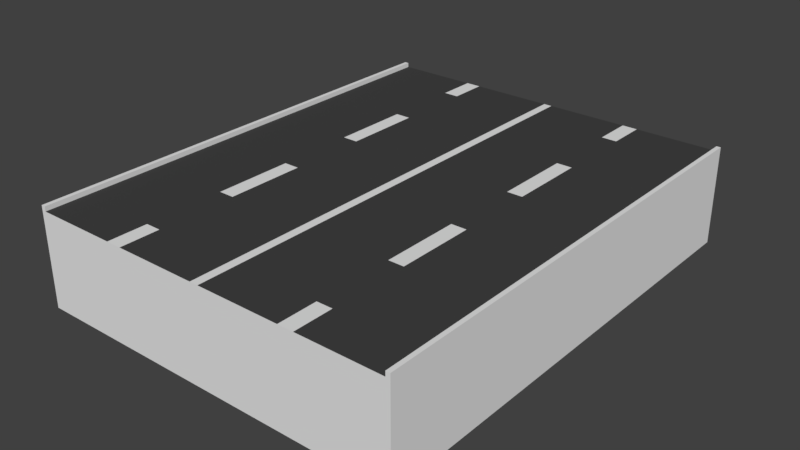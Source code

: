 # Source: StradaUCUCDS.blend  (saved by Blender 2.79.0; exported with 4.5.12 LTS)
import bpy
from mathutils import Matrix  # noqa: F401  (used for matrix-valued properties, if any)

bpy.ops.wm.read_factory_settings(use_empty=True)
scene = bpy.context.scene
scene.name = 'Scene'

# ---- collections
col_collection_1 = bpy.data.collections.new('Collection 1'); scene.collection.children.link(col_collection_1)

# ---- materials (node trees are filled in below, after node groups)
mat_strisce_001 = bpy.data.materials.new('Strisce.001')
mat_strisce_001.alpha_threshold = 0.0
mat_strisce_001.roughness = 0.5
mat_asfalto = bpy.data.materials.new('Asfalto')
mat_asfalto.alpha_threshold = 0.0
mat_asfalto.roughness = 0.5

# ---- material node trees
mat_strisce_001.use_nodes = True; mat_strisce_001.node_tree.nodes.clear()
_N = mat_strisce_001.node_tree.nodes; _L = mat_strisce_001.node_tree.links
n0 = _N.new('ShaderNodeOutputMaterial'); n0.name = 'Material Output'; n0.location = (300, 300)
n1 = _N.new('ShaderNodeBsdfDiffuse'); n1.name = 'Diffuse BSDF'; n1.location = (10, 300)
_L.new(n1.outputs[0], n0.inputs[0])
n0.is_active_output = True
mat_asfalto.use_nodes = True; mat_asfalto.node_tree.nodes.clear()
_N = mat_asfalto.node_tree.nodes; _L = mat_asfalto.node_tree.links
n0 = _N.new('ShaderNodeOutputMaterial'); n0.name = 'Material Output'; n0.location = (300, 300)
n1 = _N.new('ShaderNodeBsdfDiffuse'); n1.name = 'Diffuse BSDF'; n1.location = (10, 300)
n1.inputs[0].default_value = (0.05497, 0.05497, 0.05497, 1.0)
_L.new(n1.outputs[0], n0.inputs[0])
n0.is_active_output = True

# ---- world
world_world = bpy.data.worlds.new('World'); scene.world = world_world
world_world.color = (0.05088, 0.05088, 0.05088)
world_world.use_sun_shadow = False
world_world.sun_shadow_jitter_overblur = 0.0
world_world.cycles.sampling_method = 'MANUAL'

# ---- meshes
me_cube_002 = bpy.data.meshes.new('Cube.002')
me_cube_002.from_pydata([(-0.391, -0.1, -0.5), (-0.00899, -0.1, -0.5), (-0.4, -0.1, 0.5), (-0.4, 0.1, 0.5), (-0.391, 0.1, 0.5), (-0.00899, 0.1, 0.5), (-0.4, -0.1, -0.5), (-0.4, 0.1, -0.5), (-0.391, -0.1, 0.5), (-0.00899, -0.1, 0.5), (-0.391, 0.1, -0.5), (-0.00899, 0.1, -0.5), (-0.2163, 0.1, -0.5), (-0.1837, 0.1, -0.5), (-0.2163, -0.1, 0.5), (-0.1837, -0.1, 0.5), (-0.1837, -0.1, -0.5), (-0.2163, -0.1, -0.5), (-0.1837, 0.1, 0.5), (-0.2163, 0.1, 0.5), (-0.4, -0.1, -0.4167), (-0.4, -0.1, -0.3333), (-0.4, -0.1, -0.25), (-0.4, -0.1, -0.1667), (-0.4, -0.1, -0.08333), (-0.4, -0.1, 4.162e-08), (-0.4, -0.1, 0.08333), (-0.4, -0.1, 0.1667), (-0.4, -0.1, 0.25), (-0.4, -0.1, 0.3333), (-0.4, -0.1, 0.4167), (-0.4, 0.1, 0.4167), (-0.4, 0.1, 0.3333), (-0.4, 0.1, 0.25), (-0.4, 0.1, 0.1667), (-0.4, 0.1, 0.08333), (-0.4, 0.1, -4.162e-08), (-0.4, 0.1, -0.08333), (-0.4, 0.1, -0.1667), (-0.4, 0.1, -0.25), (-0.4, 0.1, -0.3333), (-0.4, 0.1, -0.4167), (-0.391, -0.1, -0.4167), (-0.391, -0.1, -0.3333), (-0.391, -0.1, -0.25), (-0.391, -0.1, -0.1667), (-0.391, -0.1, -0.08333), (-0.391, -0.1, 4.162e-08), (-0.391, -0.1, 0.08333), (-0.391, -0.1, 0.1667), (-0.391, -0.1, 0.25), (-0.391, -0.1, 0.3333), (-0.391, -0.1, 0.4167), (-0.00899, -0.1, -0.4167), (-0.00899, -0.1, -0.3333), (-0.00899, -0.1, -0.25), (-0.00899, -0.1, -0.1667), (-0.00899, -0.1, -0.08333), (-0.00899, -0.1, 4.162e-08), (-0.00899, -0.1, 0.08333), (-0.00899, -0.1, 0.1667), (-0.00899, -0.1, 0.25), (-0.00899, -0.1, 0.3333), (-0.00899, -0.1, 0.4167), (-0.391, 0.1, 0.4167), (-0.391, 0.1, 0.3333), (-0.391, 0.1, 0.25), (-0.391, 0.1, 0.1667), (-0.391, 0.1, 0.08333), (-0.391, 0.1, -4.162e-08), (-0.391, 0.1, -0.08333), (-0.391, 0.1, -0.1667), (-0.391, 0.1, -0.25), (-0.391, 0.1, -0.3333), (-0.391, 0.1, -0.4167), (-0.00899, 0.1, 0.4167), (-0.00899, 0.1, 0.3333), (-0.00899, 0.1, 0.25), (-0.00899, 0.1, 0.1667), (-0.00899, 0.1, 0.08333), (-0.00899, 0.1, -4.162e-08), (-0.00899, 0.1, -0.08333), (-0.00899, 0.1, -0.1667), (-0.00899, 0.1, -0.25), (-0.00899, 0.1, -0.3333), (-0.00899, 0.1, -0.4167), (-0.2163, 0.1, 0.4167), (-0.2163, 0.1, 0.3333), (-0.2163, 0.1, 0.25), (-0.2163, 0.1, 0.1667), (-0.2163, 0.1, 0.08333), (-0.2163, 0.1, -4.162e-08), (-0.2163, 0.1, -0.08333), (-0.2163, 0.1, -0.1667), (-0.2163, 0.1, -0.25), (-0.2163, 0.1, -0.3333), (-0.2163, 0.1, -0.4167), (-0.1837, 0.1, 0.4167), (-0.1837, 0.1, 0.3333), (-0.1837, 0.1, 0.25), (-0.1837, 0.1, 0.1667), (-0.1837, 0.1, 0.08333), (-0.1837, 0.1, -4.162e-08), (-0.1837, 0.1, -0.08333), (-0.1837, 0.1, -0.1667), (-0.1837, 0.1, -0.25), (-0.1837, 0.1, -0.3333), (-0.1837, 0.1, -0.4167), (-0.2163, -0.1, -0.4167), (-0.2163, -0.1, -0.3333), (-0.2163, -0.1, -0.25), (-0.2163, -0.1, -0.1667), (-0.2163, -0.1, -0.08333), (-0.2163, -0.1, 4.162e-08), (-0.2163, -0.1, 0.08333), (-0.2163, -0.1, 0.1667), (-0.2163, -0.1, 0.25), (-0.2163, -0.1, 0.3333), (-0.2163, -0.1, 0.4167), (-0.1837, -0.1, -0.4167), (-0.1837, -0.1, -0.3333), (-0.1837, -0.1, -0.25), (-0.1837, -0.1, -0.1667), (-0.1837, -0.1, -0.08333), (-0.1837, -0.1, 4.162e-08), (-0.1837, -0.1, 0.08333), (-0.1837, -0.1, 0.1667), (-0.1837, -0.1, 0.25), (-0.1837, -0.1, 0.3333), (-0.1837, -0.1, 0.4167), (-0.4, 0.1099, -0.5), (-0.391, 0.1099, -0.5), (-0.391, 0.1099, 0.5), (-0.4, 0.1099, 0.5), (-0.4, 0.1099, -0.4167), (-0.391, 0.1099, -0.4167), (-0.4, 0.1099, 0.4167), (-0.4, 0.1099, 0.3333), (-0.4, 0.1099, 0.25), (-0.4, 0.1099, 0.1667), (-0.4, 0.1099, 0.08333), (-0.4, 0.1099, -4.206e-08), (-0.4, 0.1099, -0.08333), (-0.4, 0.1099, -0.1667), (-0.4, 0.1099, -0.25), (-0.4, 0.1099, -0.3333), (-0.391, 0.1099, 0.4167), (-0.391, 0.1099, 0.3333), (-0.391, 0.1099, 0.25), (-0.391, 0.1099, 0.1667), (-0.391, 0.1099, 0.08333), (-0.391, 0.1099, -4.206e-08), (-0.391, 0.1099, -0.08333), (-0.391, 0.1099, -0.1667), (-0.391, 0.1099, -0.25), (-0.391, 0.1099, -0.3333), (0.391, -0.1, -0.5), (0.00899, -0.1, -0.5), (0.4, -0.1, 0.5), (0.4, 0.1, 0.5), (0.391, 0.1, 0.5), (0.00899, 0.1, 0.5), (0.4, -0.1, -0.5), (0.4, 0.1, -0.5), (4.371e-09, -0.1, 0.5), (-4.371e-09, 0.1, 0.5), (4.371e-09, -0.1, -0.5), (-4.371e-09, 0.1, -0.5), (0.391, -0.1, 0.5), (0.00899, -0.1, 0.5), (0.391, 0.1, -0.5), (0.00899, 0.1, -0.5), (0.2163, 0.1, -0.5), (0.1837, 0.1, -0.5), (0.2163, -0.1, 0.5), (0.1837, -0.1, 0.5), (0.1837, -0.1, -0.5), (0.2163, -0.1, -0.5), (0.1837, 0.1, 0.5), (0.2163, 0.1, 0.5), (0.4, -0.1, -0.4167), (0.4, -0.1, -0.3333), (0.4, -0.1, -0.25), (0.4, -0.1, -0.1667), (0.4, -0.1, -0.08333), (0.4, -0.1, 4.162e-08), (0.4, -0.1, 0.08333), (0.4, -0.1, 0.1667), (0.4, -0.1, 0.25), (0.4, -0.1, 0.3333), (0.4, -0.1, 0.4167), (0.4, 0.1, 0.4167), (0.4, 0.1, 0.3333), (0.4, 0.1, 0.25), (0.4, 0.1, 0.1667), (0.4, 0.1, 0.08333), (0.4, 0.1, -4.162e-08), (0.4, 0.1, -0.08333), (0.4, 0.1, -0.1667), (0.4, 0.1, -0.25), (0.4, 0.1, -0.3333), (0.4, 0.1, -0.4167), (-4.371e-09, 0.1, 0.4167), (-4.371e-09, 0.1, 0.3333), (-4.371e-09, 0.1, 0.25), (-4.371e-09, 0.1, 0.1667), (-4.371e-09, 0.1, 0.08333), (-4.371e-09, 0.1, -4.162e-08), (-4.371e-09, 0.1, -0.08333), (-4.371e-09, 0.1, -0.1667), (-4.371e-09, 0.1, -0.25), (-4.371e-09, 0.1, -0.3333), (-4.371e-09, 0.1, -0.4167), (4.371e-09, -0.1, -0.4167), (4.371e-09, -0.1, -0.3333), (4.371e-09, -0.1, -0.25), (4.371e-09, -0.1, -0.1667), (4.371e-09, -0.1, -0.08333), (4.371e-09, -0.1, 4.162e-08), (4.371e-09, -0.1, 0.08333), (4.371e-09, -0.1, 0.1667), (4.371e-09, -0.1, 0.25), (4.371e-09, -0.1, 0.3333), (4.371e-09, -0.1, 0.4167), (0.391, -0.1, -0.4167), (0.391, -0.1, -0.3333), (0.391, -0.1, -0.25), (0.391, -0.1, -0.1667), (0.391, -0.1, -0.08333), (0.391, -0.1, 4.162e-08), (0.391, -0.1, 0.08333), (0.391, -0.1, 0.1667), (0.391, -0.1, 0.25), (0.391, -0.1, 0.3333), (0.391, -0.1, 0.4167), (0.00899, -0.1, -0.4167), (0.00899, -0.1, -0.3333), (0.00899, -0.1, -0.25), (0.00899, -0.1, -0.1667), (0.00899, -0.1, -0.08333), (0.00899, -0.1, 4.162e-08), (0.00899, -0.1, 0.08333), (0.00899, -0.1, 0.1667), (0.00899, -0.1, 0.25), (0.00899, -0.1, 0.3333), (0.00899, -0.1, 0.4167), (0.391, 0.1, 0.4167), (0.391, 0.1, 0.3333), (0.391, 0.1, 0.25), (0.391, 0.1, 0.1667), (0.391, 0.1, 0.08333), (0.391, 0.1, -4.162e-08), (0.391, 0.1, -0.08333), (0.391, 0.1, -0.1667), (0.391, 0.1, -0.25), (0.391, 0.1, -0.3333), (0.391, 0.1, -0.4167), (0.00899, 0.1, 0.4167), (0.00899, 0.1, 0.3333), (0.00899, 0.1, 0.25), (0.00899, 0.1, 0.1667), (0.00899, 0.1, 0.08333), (0.00899, 0.1, -4.162e-08), (0.00899, 0.1, -0.08333), (0.00899, 0.1, -0.1667), (0.00899, 0.1, -0.25), (0.00899, 0.1, -0.3333), (0.00899, 0.1, -0.4167), (0.2163, 0.1, 0.4167), (0.2163, 0.1, 0.3333), (0.2163, 0.1, 0.25), (0.2163, 0.1, 0.1667), (0.2163, 0.1, 0.08333), (0.2163, 0.1, -4.162e-08), (0.2163, 0.1, -0.08333), (0.2163, 0.1, -0.1667), (0.2163, 0.1, -0.25), (0.2163, 0.1, -0.3333), (0.2163, 0.1, -0.4167), (0.1837, 0.1, 0.4167), (0.1837, 0.1, 0.3333), (0.1837, 0.1, 0.25), (0.1837, 0.1, 0.1667), (0.1837, 0.1, 0.08333), (0.1837, 0.1, -4.162e-08), (0.1837, 0.1, -0.08333), (0.1837, 0.1, -0.1667), (0.1837, 0.1, -0.25), (0.1837, 0.1, -0.3333), (0.1837, 0.1, -0.4167), (0.2163, -0.1, -0.4167), (0.2163, -0.1, -0.3333), (0.2163, -0.1, -0.25), (0.2163, -0.1, -0.1667), (0.2163, -0.1, -0.08333), (0.2163, -0.1, 4.162e-08), (0.2163, -0.1, 0.08333), (0.2163, -0.1, 0.1667), (0.2163, -0.1, 0.25), (0.2163, -0.1, 0.3333), (0.2163, -0.1, 0.4167), (0.1837, -0.1, -0.4167), (0.1837, -0.1, -0.3333), (0.1837, -0.1, -0.25), (0.1837, -0.1, -0.1667), (0.1837, -0.1, -0.08333), (0.1837, -0.1, 4.162e-08), (0.1837, -0.1, 0.08333), (0.1837, -0.1, 0.1667), (0.1837, -0.1, 0.25), (0.1837, -0.1, 0.3333), (0.1837, -0.1, 0.4167), (0.4, 0.1099, -0.5), (0.391, 0.1099, -0.5), (0.391, 0.1099, 0.5), (0.4, 0.1099, 0.5), (0.4, 0.1099, -0.4167), (0.391, 0.1099, -0.4167), (0.4, 0.1099, 0.4167), (0.4, 0.1099, 0.3333), (0.4, 0.1099, 0.25), (0.4, 0.1099, 0.1667), (0.4, 0.1099, 0.08333), (0.4, 0.1099, -4.206e-08), (0.4, 0.1099, -0.08333), (0.4, 0.1099, -0.1667), (0.4, 0.1099, -0.25), (0.4, 0.1099, -0.3333), (0.391, 0.1099, 0.4167), (0.391, 0.1099, 0.3333), (0.391, 0.1099, 0.25), (0.391, 0.1099, 0.1667), (0.391, 0.1099, 0.08333), (0.391, 0.1099, -4.206e-08), (0.391, 0.1099, -0.08333), (0.391, 0.1099, -0.1667), (0.391, 0.1099, -0.25), (0.391, 0.1099, -0.3333)], [], [(8, 4, 3, 2), (20, 41, 7, 6), (6, 7, 10, 0), (20, 6, 0, 42), (119, 16, 1, 53), (16, 13, 11, 1), (75, 5, 165, 202), (53, 1, 166, 213), (1, 11, 167, 166), (34, 33, 138, 139), (97, 18, 5, 75), (164, 165, 5, 9), (14, 19, 4, 8), (9, 5, 18, 15), (15, 18, 19, 14), (64, 4, 19, 86), (86, 19, 18, 97), (0, 10, 12, 17), (17, 12, 13, 16), (42, 0, 17, 108), (108, 17, 16, 119), (14, 118, 129, 15), (118, 117, 128, 129), (117, 116, 127, 128), (116, 115, 126, 127), (115, 114, 125, 126), (114, 113, 124, 125), (113, 112, 123, 124), (112, 111, 122, 123), (111, 110, 121, 122), (110, 109, 120, 121), (109, 108, 119, 120), (8, 52, 118, 14), (52, 51, 117, 118), (51, 50, 116, 117), (50, 49, 115, 116), (49, 48, 114, 115), (48, 47, 113, 114), (47, 46, 112, 113), (46, 45, 111, 112), (45, 44, 110, 111), (44, 43, 109, 110), (43, 42, 108, 109), (12, 96, 107, 13), (96, 95, 106, 107), (95, 94, 105, 106), (94, 93, 104, 105), (93, 92, 103, 104), (92, 91, 102, 103), (91, 90, 101, 102), (90, 89, 100, 101), (89, 88, 99, 100), (88, 87, 98, 99), (87, 86, 97, 98), (10, 74, 96, 12), (74, 73, 95, 96), (73, 72, 94, 95), (72, 71, 93, 94), (71, 70, 92, 93), (70, 69, 91, 92), (69, 68, 90, 91), (68, 67, 89, 90), (67, 66, 88, 89), (66, 65, 87, 88), (65, 64, 86, 87), (13, 107, 85, 11), (107, 106, 84, 85), (106, 105, 83, 84), (105, 104, 82, 83), (104, 103, 81, 82), (103, 102, 80, 81), (102, 101, 79, 80), (101, 100, 78, 79), (100, 99, 77, 78), (99, 98, 76, 77), (98, 97, 75, 76), (70, 71, 153, 152), (41, 40, 145, 134), (33, 32, 137, 138), (7, 41, 134, 130), (69, 70, 152, 151), (40, 39, 144, 145), (32, 31, 136, 137), (68, 69, 151, 150), (39, 38, 143, 144), (31, 3, 133, 136), (67, 68, 150, 149), (9, 63, 223, 164), (63, 62, 222, 223), (62, 61, 221, 222), (61, 60, 220, 221), (60, 59, 219, 220), (59, 58, 218, 219), (58, 57, 217, 218), (57, 56, 216, 217), (56, 55, 215, 216), (55, 54, 214, 215), (54, 53, 213, 214), (11, 85, 212, 167), (85, 84, 211, 212), (84, 83, 210, 211), (83, 82, 209, 210), (82, 81, 208, 209), (81, 80, 207, 208), (80, 79, 206, 207), (79, 78, 205, 206), (78, 77, 204, 205), (77, 76, 203, 204), (76, 75, 202, 203), (15, 129, 63, 9), (129, 128, 62, 63), (128, 127, 61, 62), (127, 126, 60, 61), (126, 125, 59, 60), (125, 124, 58, 59), (124, 123, 57, 58), (123, 122, 56, 57), (122, 121, 55, 56), (121, 120, 54, 55), (120, 119, 53, 54), (2, 30, 52, 8), (30, 29, 51, 52), (29, 28, 50, 51), (28, 27, 49, 50), (27, 26, 48, 49), (26, 25, 47, 48), (25, 24, 46, 47), (24, 23, 45, 46), (23, 22, 44, 45), (22, 21, 43, 44), (21, 20, 42, 43), (2, 3, 31, 30), (30, 31, 32, 29), (29, 32, 33, 28), (28, 33, 34, 27), (27, 34, 35, 26), (26, 35, 36, 25), (25, 36, 37, 24), (24, 37, 38, 23), (23, 38, 39, 22), (22, 39, 40, 21), (21, 40, 41, 20), (136, 133, 132, 146), (130, 134, 135, 131), (134, 145, 155, 135), (145, 144, 154, 155), (144, 143, 153, 154), (143, 142, 152, 153), (142, 141, 151, 152), (141, 140, 150, 151), (140, 139, 149, 150), (139, 138, 148, 149), (138, 137, 147, 148), (137, 136, 146, 147), (4, 64, 146, 132), (71, 72, 154, 153), (35, 34, 139, 140), (64, 65, 147, 146), (72, 73, 155, 154), (36, 35, 140, 141), (65, 66, 148, 147), (10, 7, 130, 131), (73, 74, 135, 155), (74, 10, 131, 135), (37, 36, 141, 142), (66, 67, 149, 148), (3, 4, 132, 133), (38, 37, 142, 143), (168, 158, 159, 160), (180, 162, 163, 201), (162, 156, 170, 163), (180, 224, 156, 162), (301, 235, 157, 176), (176, 157, 171, 173), (257, 202, 165, 161), (235, 213, 166, 157), (157, 166, 167, 171), (194, 321, 320, 193), (279, 257, 161, 178), (164, 169, 161, 165), (174, 168, 160, 179), (169, 175, 178, 161), (175, 174, 179, 178), (246, 268, 179, 160), (268, 279, 178, 179), (156, 177, 172, 170), (177, 176, 173, 172), (224, 290, 177, 156), (290, 301, 176, 177), (174, 175, 311, 300), (300, 311, 310, 299), (299, 310, 309, 298), (298, 309, 308, 297), (297, 308, 307, 296), (296, 307, 306, 295), (295, 306, 305, 294), (294, 305, 304, 293), (293, 304, 303, 292), (292, 303, 302, 291), (291, 302, 301, 290), (168, 174, 300, 234), (234, 300, 299, 233), (233, 299, 298, 232), (232, 298, 297, 231), (231, 297, 296, 230), (230, 296, 295, 229), (229, 295, 294, 228), (228, 294, 293, 227), (227, 293, 292, 226), (226, 292, 291, 225), (225, 291, 290, 224), (172, 173, 289, 278), (278, 289, 288, 277), (277, 288, 287, 276), (276, 287, 286, 275), (275, 286, 285, 274), (274, 285, 284, 273), (273, 284, 283, 272), (272, 283, 282, 271), (271, 282, 281, 270), (270, 281, 280, 269), (269, 280, 279, 268), (170, 172, 278, 256), (256, 278, 277, 255), (255, 277, 276, 254), (254, 276, 275, 253), (253, 275, 274, 252), (252, 274, 273, 251), (251, 273, 272, 250), (250, 272, 271, 249), (249, 271, 270, 248), (248, 270, 269, 247), (247, 269, 268, 246), (173, 171, 267, 289), (289, 267, 266, 288), (288, 266, 265, 287), (287, 265, 264, 286), (286, 264, 263, 285), (285, 263, 262, 284), (284, 262, 261, 283), (283, 261, 260, 282), (282, 260, 259, 281), (281, 259, 258, 280), (280, 258, 257, 279), (252, 334, 335, 253), (201, 316, 327, 200), (193, 320, 319, 192), (163, 312, 316, 201), (251, 333, 334, 252), (200, 327, 326, 199), (192, 319, 318, 191), (250, 332, 333, 251), (199, 326, 325, 198), (191, 318, 315, 159), (249, 331, 332, 250), (169, 164, 223, 245), (245, 223, 222, 244), (244, 222, 221, 243), (243, 221, 220, 242), (242, 220, 219, 241), (241, 219, 218, 240), (240, 218, 217, 239), (239, 217, 216, 238), (238, 216, 215, 237), (237, 215, 214, 236), (236, 214, 213, 235), (171, 167, 212, 267), (267, 212, 211, 266), (266, 211, 210, 265), (265, 210, 209, 264), (264, 209, 208, 263), (263, 208, 207, 262), (262, 207, 206, 261), (261, 206, 205, 260), (260, 205, 204, 259), (259, 204, 203, 258), (258, 203, 202, 257), (175, 169, 245, 311), (311, 245, 244, 310), (310, 244, 243, 309), (309, 243, 242, 308), (308, 242, 241, 307), (307, 241, 240, 306), (306, 240, 239, 305), (305, 239, 238, 304), (304, 238, 237, 303), (303, 237, 236, 302), (302, 236, 235, 301), (158, 168, 234, 190), (190, 234, 233, 189), (189, 233, 232, 188), (188, 232, 231, 187), (187, 231, 230, 186), (186, 230, 229, 185), (185, 229, 228, 184), (184, 228, 227, 183), (183, 227, 226, 182), (182, 226, 225, 181), (181, 225, 224, 180), (158, 190, 191, 159), (190, 189, 192, 191), (189, 188, 193, 192), (188, 187, 194, 193), (187, 186, 195, 194), (186, 185, 196, 195), (185, 184, 197, 196), (184, 183, 198, 197), (183, 182, 199, 198), (182, 181, 200, 199), (181, 180, 201, 200), (318, 328, 314, 315), (312, 313, 317, 316), (316, 317, 337, 327), (327, 337, 336, 326), (326, 336, 335, 325), (325, 335, 334, 324), (324, 334, 333, 323), (323, 333, 332, 322), (322, 332, 331, 321), (321, 331, 330, 320), (320, 330, 329, 319), (319, 329, 328, 318), (160, 314, 328, 246), (253, 335, 336, 254), (195, 322, 321, 194), (246, 328, 329, 247), (254, 336, 337, 255), (196, 323, 322, 195), (247, 329, 330, 248), (170, 313, 312, 163), (255, 337, 317, 256), (256, 317, 313, 170), (197, 324, 323, 196), (248, 330, 331, 249), (159, 315, 314, 160), (198, 325, 324, 197)])
me_cube_002.polygons.foreach_set('material_index', [0, 0, 0, 0, 0, 0, 0, 0, 0, 0, 1, 0, 0, 0, 0, 1, 0, 0, 0, 0, 0, 0, 0, 0, 0, 0, 0, 0, 0, 0, 0, 0, 0, 0, 0, 0, 0, 0, 0, 0, 0, 0, 0, 0, 1, 1, 0, 0, 1, 1, 0, 0, 1, 1, 1, 1, 1, 1, 1, 1, 1, 1, 1, 1, 1, 1, 1, 1, 1, 1, 1, 1, 1, 1, 1, 1, 0, 0, 0, 0, 0, 0, 0, 0, 0, 0, 0, 0, 0, 0, 0, 0, 0, 0, 0, 0, 0, 0, 0, 0, 0, 0, 0, 0, 0, 0, 0, 0, 0, 0, 0, 0, 0, 0, 0, 0, 0, 0, 0, 0, 0, 0, 0, 0, 0, 0, 0, 0, 0, 0, 0, 0, 0, 0, 0, 0, 0, 0, 0, 0, 0, 0, 0, 0, 0, 0, 0, 0, 0, 0, 0, 0, 0, 0, 0, 0, 0, 0, 0, 0, 0, 0, 0, 0, 0, 0, 0, 0, 0, 0, 0, 0, 0, 0, 0, 0, 0, 0, 1, 0, 0, 0, 0, 1, 0, 0, 0, 0, 0, 0, 0, 0, 0, 0, 0, 0, 0, 0, 0, 0, 0, 0, 0, 0, 0, 0, 0, 0, 0, 0, 0, 0, 1, 1, 0, 0, 1, 1, 0, 0, 1, 1, 1, 1, 1, 1, 1, 1, 1, 1, 1, 1, 1, 1, 1, 1, 1, 1, 1, 1, 1, 1, 1, 1, 0, 0, 0, 0, 0, 0, 0, 0, 0, 0, 0, 0, 0, 0, 0, 0, 0, 0, 0, 0, 0, 0, 0, 0, 0, 0, 0, 0, 0, 0, 0, 0, 0, 0, 0, 0, 0, 0, 0, 0, 0, 0, 0, 0, 0, 0, 0, 0, 0, 0, 0, 0, 0, 0, 0, 0, 0, 0, 0, 0, 0, 0, 0, 0, 0, 0, 0, 0, 0, 0, 0, 0, 0, 0, 0, 0, 0, 0, 0, 0, 0, 0, 0, 0, 0, 0, 0, 0, 0, 0, 0, 0])
me_cube_002.materials.append(mat_strisce_001)
me_cube_002.materials.append(mat_asfalto)
me_cube_002.use_remesh_preserve_volume = False
me_cube_002.use_remesh_preserve_attributes = False
me_cube_002.use_mirror_vertex_groups = False
me_cube_002.update()

# ---- objects
ob_cube = bpy.data.objects.new('Cube', me_cube_002)

# ---- transforms, parenting, visibility, modifiers, constraints
ob_cube.location = (0.0, 0.0, 0.0)
ob_cube.rotation_euler = (1.571, 0.0, 0.0)
ob_cube.lineart.crease_threshold = 0.0

# ---- collection membership
col_collection_1.objects.link(ob_cube)

# ---- scene / render settings (as saved in the file)
scene.frame_start = 1; scene.frame_end = 250; scene.frame_set(1)
scene.render.engine = 'CYCLES'
scene.render.resolution_percentage = 50
scene.render.dither_intensity = 0.0
scene.cycles.use_denoising = False
scene.cycles.samples = 128
scene.cycles.sampling_pattern = 'TABULATED_SOBOL'
scene.cycles.use_adaptive_sampling = False
scene.cycles.use_light_tree = False
scene.cycles.blur_glossy = 0.0
scene.cycles.sample_clamp_indirect = 0.0
scene.view_settings.view_transform = 'Standard'
bpy.context.view_layer.update()

# ---- added for rendering (the .blend has no active camera and no usable light): camera, sun
cam_auto = bpy.data.cameras.new('AutoCamera')
cam_auto.lens = 50.0
cam_auto.sensor_width = 36.0
cam_auto.clip_end = 1000.0
ob_auto_camera = bpy.data.objects.new('AutoCamera', cam_auto)
scene.collection.objects.link(ob_auto_camera)
ob_auto_camera.location = (1.20067, -1.44081, 0.96548)
ob_auto_camera.rotation_euler = (1.09748, -7.21219e-08, 0.694738)
scene.camera = ob_auto_camera
light_auto_sun = bpy.data.lights.new('AutoSun', 'SUN')
light_auto_sun.energy = 3.0
light_auto_sun.angle = 0.0523599
ob_auto_sun = bpy.data.objects.new('AutoSun', light_auto_sun)
scene.collection.objects.link(ob_auto_sun)
ob_auto_sun.rotation_euler = (0.872665, 0.174533, 0.523599)
bpy.context.view_layer.update()
